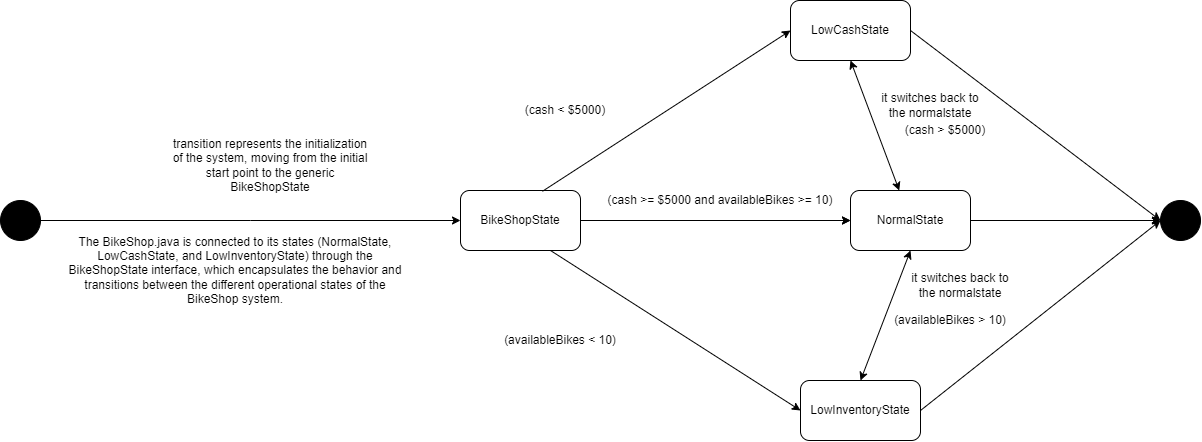

The diagram above was exported from draw.io. Its source (the exported page's mxGraphModel, read from the mxfile embedded in the PNG):
<mxGraphModel dx="1289" dy="1354" grid="1" gridSize="10" guides="1" tooltips="1" connect="1" arrows="1" fold="1" page="1" pageScale="1" pageWidth="827" pageHeight="1169" math="0" shadow="0">
  <root>
    <mxCell id="WIyWlLk6GJQsqaUBKTNV-0" />
    <mxCell id="WIyWlLk6GJQsqaUBKTNV-1" parent="WIyWlLk6GJQsqaUBKTNV-0" />
    <mxCell id="zkIwR16irW5_9KnK1aJ2-6" style="edgeStyle=orthogonalEdgeStyle;rounded=0;orthogonalLoop=1;jettySize=auto;html=1;" edge="1" parent="WIyWlLk6GJQsqaUBKTNV-1" source="zkIwR16irW5_9KnK1aJ2-0">
      <mxGeometry relative="1" as="geometry">
        <mxPoint x="540" y="550" as="targetPoint" />
      </mxGeometry>
    </mxCell>
    <mxCell id="zkIwR16irW5_9KnK1aJ2-0" value="" style="ellipse;whiteSpace=wrap;html=1;aspect=fixed;fillColor=#000000;" vertex="1" parent="WIyWlLk6GJQsqaUBKTNV-1">
      <mxGeometry x="80" y="530" width="40" height="40" as="geometry" />
    </mxCell>
    <mxCell id="zkIwR16irW5_9KnK1aJ2-1" value="BikeShopState" style="rounded=1;whiteSpace=wrap;html=1;" vertex="1" parent="WIyWlLk6GJQsqaUBKTNV-1">
      <mxGeometry x="540" y="520" width="120" height="60" as="geometry" />
    </mxCell>
    <mxCell id="zkIwR16irW5_9KnK1aJ2-2" value="LowCashState" style="rounded=1;whiteSpace=wrap;html=1;" vertex="1" parent="WIyWlLk6GJQsqaUBKTNV-1">
      <mxGeometry x="870" y="330" width="120" height="60" as="geometry" />
    </mxCell>
    <mxCell id="zkIwR16irW5_9KnK1aJ2-4" value="LowInventoryState" style="rounded=1;whiteSpace=wrap;html=1;" vertex="1" parent="WIyWlLk6GJQsqaUBKTNV-1">
      <mxGeometry x="880" y="710" width="120" height="60" as="geometry" />
    </mxCell>
    <mxCell id="zkIwR16irW5_9KnK1aJ2-5" value="" style="ellipse;whiteSpace=wrap;html=1;aspect=fixed;fillColor=#000000;" vertex="1" parent="WIyWlLk6GJQsqaUBKTNV-1">
      <mxGeometry x="1240" y="530" width="40" height="40" as="geometry" />
    </mxCell>
    <mxCell id="zkIwR16irW5_9KnK1aJ2-8" value="" style="endArrow=classic;html=1;rounded=0;exitX=0.683;exitY=0.013;exitDx=0;exitDy=0;exitPerimeter=0;entryX=0;entryY=0.5;entryDx=0;entryDy=0;" edge="1" parent="WIyWlLk6GJQsqaUBKTNV-1" source="zkIwR16irW5_9KnK1aJ2-1" target="zkIwR16irW5_9KnK1aJ2-2">
      <mxGeometry width="50" height="50" relative="1" as="geometry">
        <mxPoint x="590" y="640" as="sourcePoint" />
        <mxPoint x="640" y="590" as="targetPoint" />
      </mxGeometry>
    </mxCell>
    <mxCell id="zkIwR16irW5_9KnK1aJ2-9" value="" style="endArrow=classic;html=1;rounded=0;exitX=1;exitY=0.5;exitDx=0;exitDy=0;entryX=0;entryY=0.5;entryDx=0;entryDy=0;" edge="1" parent="WIyWlLk6GJQsqaUBKTNV-1" source="zkIwR16irW5_9KnK1aJ2-1" target="zkIwR16irW5_9KnK1aJ2-3">
      <mxGeometry width="50" height="50" relative="1" as="geometry">
        <mxPoint x="590" y="640" as="sourcePoint" />
        <mxPoint x="640" y="590" as="targetPoint" />
      </mxGeometry>
    </mxCell>
    <mxCell id="zkIwR16irW5_9KnK1aJ2-10" value="" style="endArrow=classic;html=1;rounded=0;exitX=0.75;exitY=1;exitDx=0;exitDy=0;entryX=0;entryY=0.5;entryDx=0;entryDy=0;" edge="1" parent="WIyWlLk6GJQsqaUBKTNV-1" source="zkIwR16irW5_9KnK1aJ2-1" target="zkIwR16irW5_9KnK1aJ2-4">
      <mxGeometry width="50" height="50" relative="1" as="geometry">
        <mxPoint x="590" y="640" as="sourcePoint" />
        <mxPoint x="640" y="590" as="targetPoint" />
      </mxGeometry>
    </mxCell>
    <mxCell id="zkIwR16irW5_9KnK1aJ2-11" value="" style="endArrow=classic;html=1;rounded=0;exitX=1;exitY=0.5;exitDx=0;exitDy=0;entryX=0;entryY=0.5;entryDx=0;entryDy=0;" edge="1" parent="WIyWlLk6GJQsqaUBKTNV-1" source="zkIwR16irW5_9KnK1aJ2-2" target="zkIwR16irW5_9KnK1aJ2-5">
      <mxGeometry width="50" height="50" relative="1" as="geometry">
        <mxPoint x="920" y="570" as="sourcePoint" />
        <mxPoint x="970" y="520" as="targetPoint" />
      </mxGeometry>
    </mxCell>
    <mxCell id="zkIwR16irW5_9KnK1aJ2-12" value="" style="endArrow=classic;html=1;rounded=0;entryX=0;entryY=0.5;entryDx=0;entryDy=0;" edge="1" parent="WIyWlLk6GJQsqaUBKTNV-1" source="zkIwR16irW5_9KnK1aJ2-3" target="zkIwR16irW5_9KnK1aJ2-5">
      <mxGeometry width="50" height="50" relative="1" as="geometry">
        <mxPoint x="910" y="550" as="sourcePoint" />
        <mxPoint x="970" y="520" as="targetPoint" />
      </mxGeometry>
    </mxCell>
    <mxCell id="zkIwR16irW5_9KnK1aJ2-14" value="" style="endArrow=classic;html=1;rounded=0;exitX=1;exitY=0.5;exitDx=0;exitDy=0;" edge="1" parent="WIyWlLk6GJQsqaUBKTNV-1" source="zkIwR16irW5_9KnK1aJ2-4">
      <mxGeometry width="50" height="50" relative="1" as="geometry">
        <mxPoint x="920" y="570" as="sourcePoint" />
        <mxPoint x="1240" y="550" as="targetPoint" />
      </mxGeometry>
    </mxCell>
    <mxCell id="zkIwR16irW5_9KnK1aJ2-15" value="(cash &gt;= $5000 and availableBikes &gt;= 10)" style="text;html=1;align=center;verticalAlign=middle;whiteSpace=wrap;rounded=0;" vertex="1" parent="WIyWlLk6GJQsqaUBKTNV-1">
      <mxGeometry x="675" y="520" width="250" height="20" as="geometry" />
    </mxCell>
    <mxCell id="zkIwR16irW5_9KnK1aJ2-16" value="transition represents the initialization of the system, moving from the initial start point to the generic BikeShopState" style="text;html=1;align=center;verticalAlign=middle;whiteSpace=wrap;rounded=0;" vertex="1" parent="WIyWlLk6GJQsqaUBKTNV-1">
      <mxGeometry x="250" y="430" width="200" height="130" as="geometry" />
    </mxCell>
    <mxCell id="zkIwR16irW5_9KnK1aJ2-17" value="(availableBikes &lt; 10)" style="text;html=1;align=center;verticalAlign=middle;whiteSpace=wrap;rounded=0;" vertex="1" parent="WIyWlLk6GJQsqaUBKTNV-1">
      <mxGeometry x="580" y="660" width="120" height="20" as="geometry" />
    </mxCell>
    <mxCell id="zkIwR16irW5_9KnK1aJ2-18" value="(cash &lt; $5000)" style="text;html=1;align=center;verticalAlign=middle;whiteSpace=wrap;rounded=0;" vertex="1" parent="WIyWlLk6GJQsqaUBKTNV-1">
      <mxGeometry x="590" y="420" width="110" height="40" as="geometry" />
    </mxCell>
    <mxCell id="zkIwR16irW5_9KnK1aJ2-21" value="" style="endArrow=classic;html=1;rounded=0;entryX=0;entryY=0.5;entryDx=0;entryDy=0;" edge="1" parent="WIyWlLk6GJQsqaUBKTNV-1" target="zkIwR16irW5_9KnK1aJ2-3">
      <mxGeometry width="50" height="50" relative="1" as="geometry">
        <mxPoint x="910" y="550" as="sourcePoint" />
        <mxPoint x="1240" y="550" as="targetPoint" />
      </mxGeometry>
    </mxCell>
    <mxCell id="zkIwR16irW5_9KnK1aJ2-3" value="NormalState" style="rounded=1;whiteSpace=wrap;html=1;" vertex="1" parent="WIyWlLk6GJQsqaUBKTNV-1">
      <mxGeometry x="930" y="520" width="120" height="60" as="geometry" />
    </mxCell>
    <mxCell id="zkIwR16irW5_9KnK1aJ2-24" value="(cash &amp;gt; $5000)" style="text;html=1;align=center;verticalAlign=middle;whiteSpace=wrap;rounded=0;" vertex="1" parent="WIyWlLk6GJQsqaUBKTNV-1">
      <mxGeometry x="970" y="440" width="110" height="40" as="geometry" />
    </mxCell>
    <mxCell id="zkIwR16irW5_9KnK1aJ2-25" value="(availableBikes &amp;gt; 10)" style="text;html=1;align=center;verticalAlign=middle;whiteSpace=wrap;rounded=0;" vertex="1" parent="WIyWlLk6GJQsqaUBKTNV-1">
      <mxGeometry x="970" y="640" width="120" height="20" as="geometry" />
    </mxCell>
    <mxCell id="zkIwR16irW5_9KnK1aJ2-26" value="it switches back to the normalstate" style="text;html=1;align=center;verticalAlign=middle;whiteSpace=wrap;rounded=0;" vertex="1" parent="WIyWlLk6GJQsqaUBKTNV-1">
      <mxGeometry x="990" y="600" width="100" height="30" as="geometry" />
    </mxCell>
    <mxCell id="zkIwR16irW5_9KnK1aJ2-27" value="it switches back to the normalstate" style="text;html=1;align=center;verticalAlign=middle;whiteSpace=wrap;rounded=0;" vertex="1" parent="WIyWlLk6GJQsqaUBKTNV-1">
      <mxGeometry x="960" y="420" width="100" height="30" as="geometry" />
    </mxCell>
    <mxCell id="zkIwR16irW5_9KnK1aJ2-28" value="" style="endArrow=classic;startArrow=classic;html=1;rounded=0;entryX=0.5;entryY=1;entryDx=0;entryDy=0;" edge="1" parent="WIyWlLk6GJQsqaUBKTNV-1" source="zkIwR16irW5_9KnK1aJ2-3" target="zkIwR16irW5_9KnK1aJ2-2">
      <mxGeometry width="50" height="50" relative="1" as="geometry">
        <mxPoint x="790" y="560" as="sourcePoint" />
        <mxPoint x="840" y="510" as="targetPoint" />
      </mxGeometry>
    </mxCell>
    <mxCell id="zkIwR16irW5_9KnK1aJ2-29" value="" style="endArrow=classic;startArrow=classic;html=1;rounded=0;entryX=0.5;entryY=1;entryDx=0;entryDy=0;exitX=0.5;exitY=0;exitDx=0;exitDy=0;" edge="1" parent="WIyWlLk6GJQsqaUBKTNV-1" source="zkIwR16irW5_9KnK1aJ2-4" target="zkIwR16irW5_9KnK1aJ2-3">
      <mxGeometry width="50" height="50" relative="1" as="geometry">
        <mxPoint x="870" y="640" as="sourcePoint" />
        <mxPoint x="821" y="510" as="targetPoint" />
      </mxGeometry>
    </mxCell>
    <mxCell id="zkIwR16irW5_9KnK1aJ2-30" value="The BikeShop.java is connected to its states (NormalState, LowCashState, and LowInventoryState) through the BikeShopState interface, which encapsulates the behavior and transitions between the different operational states of the BikeShop system." style="text;html=1;align=center;verticalAlign=middle;whiteSpace=wrap;rounded=0;" vertex="1" parent="WIyWlLk6GJQsqaUBKTNV-1">
      <mxGeometry x="140" y="550" width="350" height="100" as="geometry" />
    </mxCell>
  </root>
</mxGraphModel>